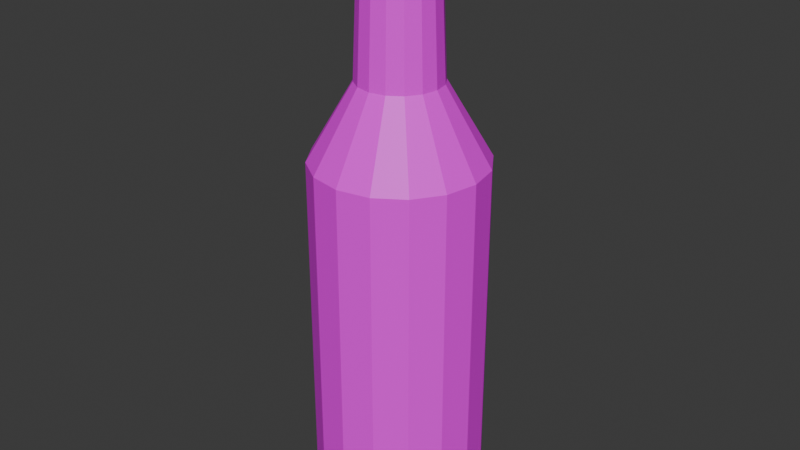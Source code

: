 # Source: bottle.blend  (saved by Blender 4.2.66; exported with 4.5.12 LTS)
import bpy
from mathutils import Matrix  # noqa: F401  (used for matrix-valued properties, if any)

bpy.ops.wm.read_factory_settings(use_empty=True)
scene = bpy.context.scene
scene.name = 'Scene'

# ---- collections
col_collection = bpy.data.collections.new('Collection'); scene.collection.children.link(col_collection)

# ---- images (referenced by path relative to the original .blend; pixels are not part of the script)
import os
ASSET_DIR = os.environ.get("B2B_ASSET_DIR", "")  # directory of the original .blend (textures are referenced by path, not embedded)
HERE = os.path.dirname(os.path.abspath(__file__))  # packed textures are extracted next to this script under _unpacked/

def load_image(name, relpath, width, height, colorspace="sRGB"):
    """Load a texture the original file referenced (path relative to the .blend, or extracted next to this script)."""
    p = next((c for c in (os.path.join(HERE, relpath), os.path.join(ASSET_DIR, relpath)) if relpath and os.path.exists(c)), "")
    if p:
        img = bpy.data.images.load(p, check_existing=True)
        img.name = name
    else:  # same state as the original file: an image datablock whose file is absent (Cycles renders it pink)
        img = bpy.data.images.new(name, width, height)
        img.source = "FILE"
        img.filepath = "//" + (relpath or name)
    img.colorspace_settings.name = colorspace
    return img
img_bottle_png = load_image('bottle.png', 'bottle.png', 1024, 1024, 'sRGB')

# ---- materials (node trees are filled in below, after node groups)
mat_material = bpy.data.materials.new('Material')
mat_material.alpha_threshold = 0.0
mat_material.roughness = 0.5
mat_material.line_color = (0.0, 0.0, 0.0, 1.0)

# ---- material node trees
mat_material.use_nodes = True; mat_material.node_tree.nodes.clear()
_N = mat_material.node_tree.nodes; _L = mat_material.node_tree.links
n0 = _N.new('ShaderNodeOutputMaterial'); n0.name = 'Material Output'; n0.location = (300, 300)
n1 = _N.new('ShaderNodeBsdfPrincipled'); n1.name = 'Principled BSDF'; n1.location = (10, 300)
n1.inputs[3].default_value = 1.45
n2 = _N.new('ShaderNodeTexImage'); n2.name = 'Image Texture'; n2.location = (-293, 218)
n2.image = img_bottle_png
n2.interpolation = 'Closest'
_L.new(n1.outputs[0], n0.inputs[0])
_L.new(n2.outputs[0], n1.inputs[0])
n0.is_active_output = True

# ---- world
world_world = bpy.data.worlds.new('World'); scene.world = world_world
world_world.use_nodes = True; world_world.node_tree.nodes.clear()
_N = world_world.node_tree.nodes; _L = world_world.node_tree.links
n0 = _N.new('ShaderNodeOutputWorld'); n0.name = 'World Output'; n0.location = (300, 300)
n1 = _N.new('ShaderNodeBackground'); n1.name = 'Background'; n1.location = (10, 300)
n1.inputs[0].default_value = (0.05088, 0.05088, 0.05088, 1.0)
_L.new(n1.outputs[0], n0.inputs[0])
n0.is_active_output = True
world_world.color = (0.05088, 0.05088, 0.05088)
world_world.sun_shadow_jitter_overblur = 0.0

# ---- meshes
me_bottle = bpy.data.meshes.new('bottle')
me_bottle.from_pydata([(0.0, 1.0, 3.237), (0.3827, 0.9239, 3.237), (0.7071, 0.7071, 3.237), (0.9239, 0.3827, 3.237), (1.0, 0.0, 3.237), (0.9239, -0.3827, 3.237), (0.7071, -0.7071, 3.237), (0.3827, -0.9239, 3.237), (0.0, -1.0, 3.237), (-0.3827, -0.9239, 3.237), (-0.7071, -0.7071, 3.237), (-0.9239, -0.3827, 3.237), (-1.0, 0.0, 3.237), (-0.9239, 0.3827, 3.237), (-0.7071, 0.7071, 3.237), (-0.3827, 0.9239, 3.237), (0.1853, 0.4472, 4.119), (-6.756e-09, 0.4841, 4.119), (0.3423, 0.3423, 4.119), (0.4472, 0.1853, 4.119), (0.4841, -3.785e-09, 4.119), (0.4472, -0.1853, 4.119), (0.3423, -0.3423, 4.119), (0.1853, -0.4472, 4.119), (-6.756e-09, -0.4841, 4.119), (-0.1853, -0.4472, 4.119), (-0.3423, -0.3423, 4.119), (-0.4472, -0.1853, 4.119), (-0.4841, -3.785e-09, 4.119), (-0.4472, 0.1853, 4.119), (-0.3423, 0.3423, 4.119), (-0.1853, 0.4472, 4.119), (0.1601, 0.3865, 5.656), (-1.026e-08, 0.4184, 5.656), (0.2958, 0.2958, 5.656), (0.3865, 0.1601, 5.656), (0.4184, -3.271e-09, 5.656), (0.3865, -0.1601, 5.656), (0.2958, -0.2958, 5.656), (0.1601, -0.3865, 5.656), (-1.026e-08, -0.4184, 5.656), (-0.1601, -0.3865, 5.656), (-0.2958, -0.2958, 5.656), (-0.3865, -0.1601, 5.656), (-0.4184, -3.271e-09, 5.656), (-0.3865, 0.1601, 5.656), (-0.2958, 0.2958, 5.656), (-0.1601, 0.3865, 5.656), (0.1979, 0.4777, 5.711), (-4.997e-09, 0.517, 5.711), (0.3656, 0.3656, 5.711), (0.4777, 0.1979, 5.711), (0.517, -4.042e-09, 5.711), (0.4777, -0.1979, 5.711), (0.3656, -0.3656, 5.711), (0.1979, -0.4777, 5.711), (-4.997e-09, -0.517, 5.711), (-0.1979, -0.4777, 5.711), (-0.3656, -0.3656, 5.711), (-0.4777, -0.1979, 5.711), (-0.517, -4.042e-09, 5.711), (-0.4777, 0.1979, 5.711), (-0.3656, 0.3656, 5.711), (-0.1979, 0.4777, 5.711), (0.1979, 0.4777, 5.904), (7.964e-08, 0.517, 5.904), (0.3656, 0.3656, 5.904), (0.4777, 0.1979, 5.904), (0.517, -4.042e-09, 5.904), (0.4777, -0.1979, 5.904), (0.3656, -0.3656, 5.904), (0.1979, -0.4777, 5.904), (7.964e-08, -0.517, 5.904), (-0.1979, -0.4777, 5.904), (-0.3656, -0.3656, 5.904), (-0.4777, -0.1979, 5.904), (-0.517, -4.042e-09, 5.904), (-0.4777, 0.1979, 5.904), (-0.3656, 0.3656, 5.904), (-0.1979, 0.4777, 5.904), (0.0, 0.8358, -1.0), (0.0, 1.0, -0.839), (0.3199, 0.7722, -1.0), (0.3827, 0.9239, -0.839), (0.591, 0.591, -1.0), (0.7071, 0.7071, -0.839), (0.7722, 0.3199, -1.0), (0.9239, 0.3827, -0.839), (0.8358, 0.0, -1.0), (1.0, 0.0, -0.839), (0.7722, -0.3199, -1.0), (0.9239, -0.3827, -0.839), (0.591, -0.591, -1.0), (0.7071, -0.7071, -0.839), (0.3199, -0.7722, -1.0), (0.3827, -0.9239, -0.839), (0.0, -0.8358, -1.0), (0.0, -1.0, -0.839), (-0.3199, -0.7722, -1.0), (-0.3827, -0.9239, -0.839), (-0.591, -0.591, -1.0), (-0.7071, -0.7071, -0.839), (-0.7722, -0.3199, -1.0), (-0.9239, -0.3827, -0.839), (-0.8358, 0.0, -1.0), (-1.0, 0.0, -0.839), (-0.7722, 0.3199, -1.0), (-0.9239, 0.3827, -0.839), (-0.591, 0.591, -1.0), (-0.7071, 0.7071, -0.839), (-0.3199, 0.7722, -1.0), (-0.3827, 0.9239, -0.839)], [], [(111, 15, 0, 81), (85, 2, 3, 87), (87, 3, 4, 89), (89, 4, 5, 91), (91, 5, 6, 93), (93, 6, 7, 95), (95, 7, 8, 97), (97, 8, 9, 99), (99, 9, 10, 101), (101, 10, 11, 103), (103, 11, 12, 105), (105, 12, 13, 107), (107, 13, 14, 109), (109, 14, 15, 111), (3, 2, 18, 19), (83, 1, 2, 85), (81, 0, 1, 83), (24, 23, 39, 40), (8, 7, 23, 24), (1, 0, 17, 16), (13, 12, 28, 29), (6, 5, 21, 22), (11, 10, 26, 27), (0, 15, 31, 17), (4, 3, 19, 20), (9, 8, 24, 25), (14, 13, 29, 30), (2, 1, 16, 18), (7, 6, 22, 23), (12, 11, 27, 28), (5, 4, 20, 21), (10, 9, 25, 26), (15, 14, 30, 31), (45, 44, 60, 61), (16, 17, 33, 32), (17, 31, 47, 33), (25, 24, 40, 41), (18, 16, 32, 34), (26, 25, 41, 42), (19, 18, 34, 35), (27, 26, 42, 43), (20, 19, 35, 36), (28, 27, 43, 44), (21, 20, 36, 37), (29, 28, 44, 45), (22, 21, 37, 38), (30, 29, 45, 46), (23, 22, 38, 39), (31, 30, 46, 47), (59, 58, 74, 75), (38, 37, 53, 54), (46, 45, 61, 62), (39, 38, 54, 55), (47, 46, 62, 63), (40, 39, 55, 56), (32, 33, 49, 48), (33, 47, 63, 49), (41, 40, 56, 57), (34, 32, 48, 50), (42, 41, 57, 58), (35, 34, 50, 51), (43, 42, 58, 59), (36, 35, 51, 52), (44, 43, 59, 60), (37, 36, 52, 53), (64, 65, 79, 78, 77, 76, 75, 74, 73, 72, 71, 70, 69, 68, 67, 66), (52, 51, 67, 68), (60, 59, 75, 76), (53, 52, 68, 69), (61, 60, 76, 77), (54, 53, 69, 70), (62, 61, 77, 78), (55, 54, 70, 71), (63, 62, 78, 79), (56, 55, 71, 72), (48, 49, 65, 64), (49, 63, 79, 65), (57, 56, 72, 73), (50, 48, 64, 66), (58, 57, 73, 74), (51, 50, 66, 67), (81, 83, 82, 80), (83, 85, 84, 82), (85, 87, 86, 84), (87, 89, 88, 86), (89, 91, 90, 88), (91, 93, 92, 90), (93, 95, 94, 92), (95, 97, 96, 94), (97, 99, 98, 96), (99, 101, 100, 98), (101, 103, 102, 100), (103, 105, 104, 102), (105, 107, 106, 104), (107, 109, 108, 106), (109, 111, 110, 108), (111, 81, 80, 110), (80, 82, 84, 86, 88, 90, 92, 94, 96, 98, 100, 102, 104, 106, 108, 110)])
_uv = me_bottle.uv_layers.new(name='UVMap')
_uv.uv.foreach_set('vector', [0.946, 0.4046, 0.946, 0.9982, 0.8934, 0.9982, 0.8934, 0.4046, 0.7839, 0.4046, 0.7839, 0.9982, 0.7436, 0.9982, 0.7436, 0.4046, 0.3387, 0.4059, 0.3387, 0.9996, 0.2861, 0.9996, 0.2861, 0.4059, 0.2861, 0.4059, 0.2861, 0.9996, 0.2291, 0.9996, 0.2291, 0.4059, 0.2291, 0.4059, 0.2291, 0.9996, 0.1765, 0.9996, 0.1765, 0.4059, 0.7436, 0.4046, 0.7436, 0.9982, 0.691, 0.9982, 0.691, 0.4046, 0.691, 0.4046, 0.691, 0.9982, 0.634, 0.9982, 0.634, 0.4046, 0.634, 0.4046, 0.634, 0.9982, 0.5814, 0.9982, 0.5814, 0.4046, 0.5814, 0.4046, 0.5814, 0.9982, 0.5411, 0.9982, 0.5411, 0.4046, 0.5411, 0.4046, 0.5411, 0.9982, 0.4885, 0.9982, 0.4885, 0.4046, 0.4885, 0.4046, 0.4885, 0.9982, 0.4316, 0.9982, 0.4316, 0.4046, 0.4316, 0.4046, 0.4316, 0.9982, 0.379, 0.9982, 0.379, 0.4046, 0.379, 0.4046, 0.379, 0.9982, 0.3387, 0.9982, 0.3387, 0.4046, 0.9863, 0.4046, 0.9863, 0.9982, 0.946, 0.9982, 0.946, 0.4046, 0.2075, 0.4052, 0.2048, 0.3649, 0.3374, 0.3231, 0.3387, 0.3426, 0.8365, 0.4046, 0.8365, 0.9982, 0.7839, 0.9982, 0.7839, 0.4046, 0.8934, 0.4046, 0.8934, 0.9982, 0.8365, 0.9982, 0.8365, 0.4046, 0.1235, 0.7754, 0.1511, 0.7754, 0.1462, 0.9997, 0.1224, 0.9997, 0.2047, 0.1099, 0.2047, 0.05292, 0.338, 0.06761, 0.338, 0.09517, 0.2034, 0.3123, 0.2034, 0.2554, 0.3367, 0.2701, 0.3367, 0.2976, 0.06949, 0.3649, 0.06805, 0.3123, 0.2014, 0.2976, 0.2021, 0.3231, 0.07207, 0.1625, 0.07062, 0.1099, 0.204, 0.09518, 0.2047, 0.1206, 0.06805, 0.2554, 0.06949, 0.2027, 0.2021, 0.2446, 0.2014, 0.2701, 0.2034, 0.2554, 0.2048, 0.2027, 0.3374, 0.2446, 0.3367, 0.2701, 0.07062, 0.05292, 0.07207, 0.0003014, 0.2047, 0.04214, 0.204, 0.06761, 0.2061, 0.1625, 0.2047, 0.1099, 0.338, 0.09517, 0.3387, 0.1206, 0.07215, 0.4052, 0.06949, 0.3649, 0.2021, 0.3231, 0.2034, 0.3426, 0.2048, 0.3649, 0.2034, 0.3123, 0.3367, 0.2976, 0.3374, 0.3231, 0.2047, 0.05292, 0.2061, 0.0003014, 0.3387, 0.04214, 0.338, 0.06761, 0.06805, 0.3123, 0.06805, 0.2554, 0.2014, 0.2701, 0.2014, 0.2976, 0.07062, 0.1099, 0.07062, 0.05292, 0.204, 0.06761, 0.204, 0.09518, 0.06949, 0.2027, 0.07215, 0.1625, 0.2034, 0.2251, 0.2021, 0.2446, 0.2048, 0.2027, 0.2075, 0.1625, 0.3387, 0.2251, 0.3374, 0.2446, 0.6219, 0.07298, 0.615, 0.07582, 0.6125, 0.07209, 0.621, 0.06857, 0.3882, 0.1764, 0.4157, 0.1764, 0.4139, 0.4008, 0.39, 0.4008, 0.4157, 0.1764, 0.4412, 0.1771, 0.4359, 0.4014, 0.4139, 0.4008, 0.09802, 0.7754, 0.1235, 0.7754, 0.1224, 0.9997, 0.1004, 0.9997, 0.3627, 0.1771, 0.3882, 0.1764, 0.39, 0.4008, 0.368, 0.4014, 0.07851, 0.7754, 0.09802, 0.7754, 0.1004, 0.9997, 0.08354, 0.9997, 0.3432, 0.1784, 0.3627, 0.1771, 0.368, 0.4014, 0.3512, 0.4025, 0.1511, 0.5497, 0.1765, 0.5497, 0.1682, 0.7741, 0.1462, 0.7741, 0.05304, 0.7756, 0.07851, 0.7756, 0.07318, 1.0, 0.05117, 1.0, 0.1235, 0.5497, 0.1511, 0.5497, 0.1462, 0.7741, 0.1224, 0.7741, 0.02547, 0.7756, 0.05304, 0.7756, 0.05117, 1.0, 0.02734, 1.0, 0.09802, 0.5497, 0.1235, 0.5497, 0.1224, 0.7741, 0.1004, 0.7741, 0.0, 0.7756, 0.02547, 0.7756, 0.02734, 1.0, 0.005329, 1.0, 0.07851, 0.5497, 0.09802, 0.5497, 0.1004, 0.7741, 0.08354, 0.7741, 0.1511, 0.7754, 0.1765, 0.7754, 0.1682, 0.9997, 0.1462, 0.9997, 0.4412, 0.1771, 0.4607, 0.1784, 0.4527, 0.4025, 0.4359, 0.4014, 0.6067, 0.06811, 0.6078, 0.04091, 0.6361, 0.04128, 0.6349, 0.06848, 0.6219, 0.1104, 0.6293, 0.1104, 0.6302, 0.1148, 0.621, 0.1148, 0.6293, 0.07298, 0.6219, 0.07298, 0.621, 0.06857, 0.6302, 0.06857, 0.615, 0.1075, 0.6219, 0.1104, 0.621, 0.1148, 0.6125, 0.1113, 0.6362, 0.07582, 0.6293, 0.07298, 0.6302, 0.06857, 0.6387, 0.07209, 0.6098, 0.1023, 0.615, 0.1075, 0.6125, 0.1113, 0.606, 0.1048, 0.6443, 0.08796, 0.6415, 0.08108, 0.6452, 0.07859, 0.6487, 0.08708, 0.6415, 0.08108, 0.6362, 0.07582, 0.6387, 0.07209, 0.6452, 0.07859, 0.6069, 0.0954, 0.6098, 0.1023, 0.606, 0.1048, 0.6025, 0.09627, 0.6443, 0.0954, 0.6443, 0.08796, 0.6487, 0.08708, 0.6487, 0.09627, 0.6069, 0.08796, 0.6069, 0.0954, 0.6025, 0.09627, 0.6025, 0.08708, 0.6415, 0.1023, 0.6443, 0.0954, 0.6487, 0.09627, 0.6452, 0.1048, 0.6098, 0.08108, 0.6069, 0.08796, 0.6025, 0.08708, 0.606, 0.07859, 0.6362, 0.1075, 0.6415, 0.1023, 0.6452, 0.1048, 0.6387, 0.1113, 0.615, 0.07582, 0.6098, 0.08108, 0.606, 0.07859, 0.6125, 0.07209, 0.6293, 0.1104, 0.6362, 0.1075, 0.6387, 0.1113, 0.6302, 0.1148, 0.6654, 0.02253, 0.6849, 0.04208, 0.6955, 0.06764, 0.6955, 0.0953, 0.6849, 0.1208, 0.6654, 0.1404, 0.6398, 0.151, 0.6122, 0.151, 0.5866, 0.1404, 0.567, 0.1208, 0.5565, 0.09529, 0.5565, 0.06764, 0.567, 0.04208, 0.5866, 0.02253, 0.6122, 0.01194, 0.6398, 0.01194, 0.6518, 0.05482, 0.6982, 0.05512, 0.6992, 0.1033, 0.6528, 0.103, 0.6064, 0.09755, 0.6067, 0.06811, 0.6349, 0.06848, 0.6346, 0.09792, 0.6015, 0.05586, 0.6518, 0.05482, 0.6528, 0.103, 0.6025, 0.104, 0.6067, 0.1248, 0.6064, 0.09755, 0.6346, 0.09792, 0.6349, 0.1251, 0.5551, 0.0581, 0.6015, 0.05586, 0.6025, 0.104, 0.5561, 0.1063, 0.6078, 0.1456, 0.6067, 0.1248, 0.6349, 0.1251, 0.6361, 0.146, 0.577, 0.06811, 0.5781, 0.04091, 0.6064, 0.04128, 0.6053, 0.06848, 0.6656, 0.1251, 0.6643, 0.146, 0.6361, 0.146, 0.6374, 0.1251, 0.5767, 0.09755, 0.577, 0.06811, 0.6053, 0.06848, 0.6049, 0.09792, 0.6664, 0.0685, 0.6664, 0.09794, 0.6382, 0.09794, 0.6382, 0.0685, 0.6664, 0.09794, 0.6656, 0.1251, 0.6374, 0.1251, 0.6382, 0.09794, 0.577, 0.1248, 0.5767, 0.09755, 0.6049, 0.09792, 0.6053, 0.1251, 0.6656, 0.04129, 0.6664, 0.0685, 0.6382, 0.0685, 0.6374, 0.04129, 0.5781, 0.1456, 0.577, 0.1248, 0.6053, 0.1251, 0.6064, 0.146, 0.6643, 0.02047, 0.6656, 0.04129, 0.6374, 0.04129, 0.6361, 0.02047, 0.9863, 0.2309, 0.9863, 0.2879, 0.9628, 0.2832, 0.9628, 0.2356, 0.9863, 0.2879, 0.9645, 0.3405, 0.9446, 0.3272, 0.9628, 0.2832, 0.9645, 0.3405, 0.9242, 0.3807, 0.9109, 0.3608, 0.9446, 0.3272, 0.9242, 0.3807, 0.8716, 0.4025, 0.867, 0.379, 0.9109, 0.3608, 0.8716, 0.4025, 0.8147, 0.4025, 0.8194, 0.379, 0.867, 0.379, 0.8147, 0.4025, 0.7621, 0.3807, 0.7754, 0.3608, 0.8194, 0.379, 0.7621, 0.3807, 0.7218, 0.3405, 0.7417, 0.3272, 0.7754, 0.3608, 0.7218, 0.3405, 0.7, 0.2879, 0.7235, 0.2832, 0.7417, 0.3272, 0.7, 0.2879, 0.7, 0.2309, 0.7235, 0.2356, 0.7235, 0.2832, 0.7, 0.2309, 0.7218, 0.1783, 0.7417, 0.1916, 0.7235, 0.2356, 0.7218, 0.1783, 0.7621, 0.138, 0.7754, 0.1579, 0.7417, 0.1916, 0.7621, 0.138, 0.8147, 0.1162, 0.8194, 0.1397, 0.7754, 0.1579, 0.8147, 0.1162, 0.8716, 0.1162, 0.867, 0.1397, 0.8194, 0.1397, 0.8716, 0.1162, 0.9242, 0.138, 0.9109, 0.1579, 0.867, 0.1397, 0.9242, 0.138, 0.9645, 0.1783, 0.9446, 0.1916, 0.9109, 0.1579, 0.9645, 0.1783, 0.9863, 0.2309, 0.9628, 0.2356, 0.9446, 0.1916, 0.7, 0.2591, 0.7, 0.3067, 0.6818, 0.3507, 0.6481, 0.3843, 0.6042, 0.4025, 0.5566, 0.4025, 0.5126, 0.3843, 0.4789, 0.3507, 0.4607, 0.3067, 0.4607, 0.2591, 0.4789, 0.2151, 0.5126, 0.1814, 0.5566, 0.1632, 0.6042, 0.1632, 0.6481, 0.1814, 0.6818, 0.2151])
me_bottle.materials.append(mat_material)
me_bottle.update()

# ---- objects
ob_bottle = bpy.data.objects.new('bottle', me_bottle)

# ---- transforms, parenting, visibility, modifiers, constraints
ob_bottle.location = (0.0, 0.0, 1.013)

# ---- collection membership
col_collection.objects.link(ob_bottle)

# ---- scene / render settings (as saved in the file)
scene.frame_start = 1; scene.frame_end = 250; scene.frame_set(1)
scene.render.engine = 'BLENDER_EEVEE_NEXT'
bpy.context.view_layer.update()

# ---- added for rendering (the .blend has no active camera and no usable light): camera, sun
cam_auto = bpy.data.cameras.new('AutoCamera')
cam_auto.lens = 50.0
cam_auto.sensor_width = 36.0
cam_auto.clip_end = 1000.0
ob_auto_camera = bpy.data.objects.new('AutoCamera', cam_auto)
scene.collection.objects.link(ob_auto_camera)
ob_auto_camera.location = (6.90322, -8.28387, 8.9872)
ob_auto_camera.rotation_euler = (1.09748, -7.21219e-08, 0.694738)
scene.camera = ob_auto_camera
light_auto_sun = bpy.data.lights.new('AutoSun', 'SUN')
light_auto_sun.energy = 3.0
light_auto_sun.angle = 0.0523599
ob_auto_sun = bpy.data.objects.new('AutoSun', light_auto_sun)
scene.collection.objects.link(ob_auto_sun)
ob_auto_sun.rotation_euler = (0.872665, 0.174533, 0.523599)
bpy.context.view_layer.update()
